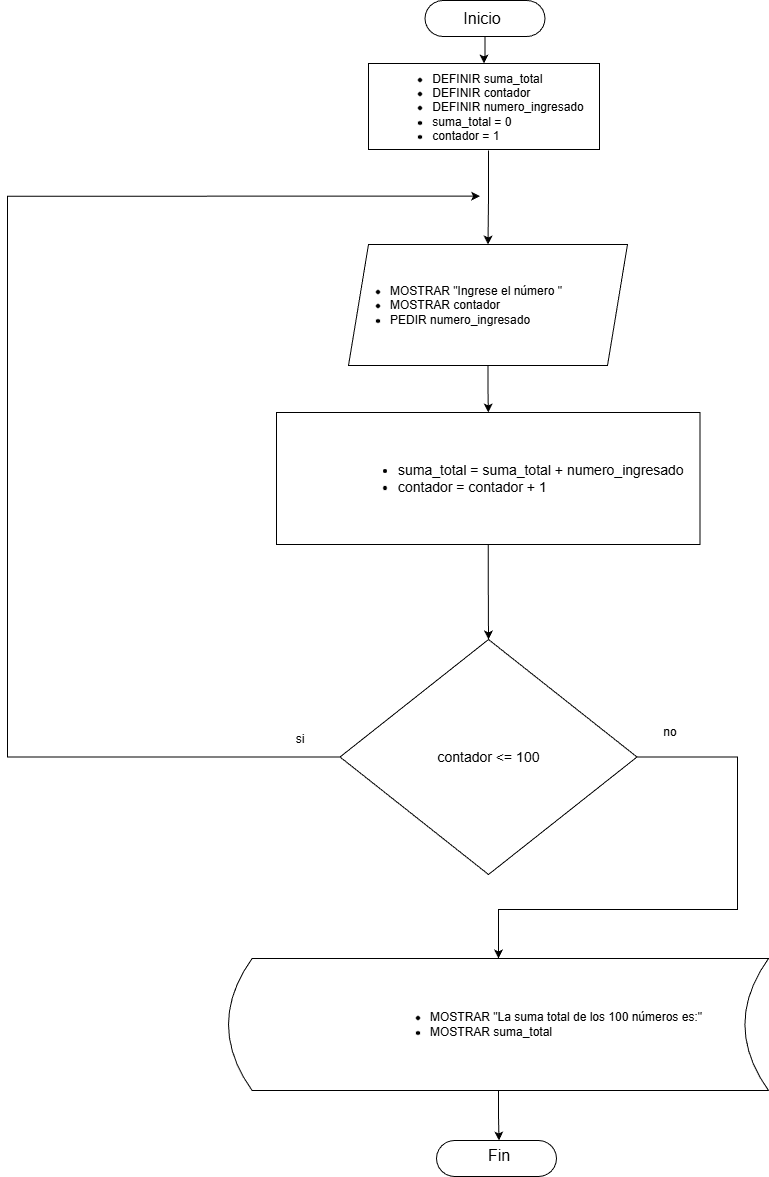

The diagram above was exported from draw.io. Its source (the exported page's mxGraphModel, read from the mxfile embedded in the PNG):
<mxGraphModel dx="1455" dy="846" grid="0" gridSize="10" guides="1" tooltips="1" connect="1" arrows="1" fold="1" page="1" pageScale="1" pageWidth="1100" pageHeight="850" math="0" shadow="0">
  <root>
    <mxCell id="0" />
    <mxCell id="1" parent="0" />
    <mxCell id="Qzmvb3BxccslXa5H59vE-36" edge="1" parent="1" source="Qzmvb3BxccslXa5H59vE-2" style="edgeStyle=orthogonalEdgeStyle;rounded=0;orthogonalLoop=1;jettySize=auto;html=1;" target="Qzmvb3BxccslXa5H59vE-35" value="">
      <mxGeometry relative="1" as="geometry" />
    </mxCell>
    <mxCell id="Qzmvb3BxccslXa5H59vE-2" parent="1" style="shape=parallelogram;perimeter=parallelogramPerimeter;whiteSpace=wrap;html=1;fixedSize=1;fontSize=12;align=left;" value="&lt;ul&gt;&lt;li&gt;MOSTRAR &quot;Ingrese el número &quot;&lt;/li&gt;&lt;li&gt;MOSTRAR contador&lt;/li&gt;&lt;li&gt;PEDIR numero_ingresado&lt;/li&gt;&lt;/ul&gt;" vertex="1">
      <mxGeometry height="121" width="279" x="405" y="264" as="geometry" />
    </mxCell>
    <mxCell id="Qzmvb3BxccslXa5H59vE-6" parent="1" style="rounded=0;whiteSpace=wrap;html=1;" value="" vertex="1">
      <mxGeometry height="86" width="231" x="425" y="83" as="geometry" />
    </mxCell>
    <mxCell id="Qzmvb3BxccslXa5H59vE-7" edge="1" parent="1" source="Qzmvb3BxccslXa5H59vE-8" style="edgeStyle=orthogonalEdgeStyle;rounded=0;orthogonalLoop=1;jettySize=auto;html=1;" target="Qzmvb3BxccslXa5H59vE-6" value="">
      <mxGeometry relative="1" as="geometry" />
    </mxCell>
    <mxCell id="Qzmvb3BxccslXa5H59vE-8" parent="1" style="rounded=1;whiteSpace=wrap;html=1;arcSize=50;" value="" vertex="1">
      <mxGeometry height="36" width="120" x="481.5" y="20" as="geometry" />
    </mxCell>
    <mxCell id="Qzmvb3BxccslXa5H59vE-9" parent="1" style="rounded=1;whiteSpace=wrap;html=1;arcSize=50;" value="" vertex="1">
      <mxGeometry height="36" width="120" x="493" y="1160" as="geometry" />
    </mxCell>
    <mxCell id="Qzmvb3BxccslXa5H59vE-10" parent="1" style="text;html=1;whiteSpace=wrap;strokeColor=none;fillColor=none;align=center;verticalAlign=middle;rounded=0;fontSize=16;" value="Inicio" vertex="1">
      <mxGeometry height="30" width="60" x="508.5" y="23" as="geometry" />
    </mxCell>
    <mxCell id="Qzmvb3BxccslXa5H59vE-11" parent="1" style="text;html=1;whiteSpace=wrap;strokeColor=none;fillColor=none;align=center;verticalAlign=middle;rounded=0;fontSize=16;" value="Fin" vertex="1">
      <mxGeometry height="30" width="60" x="525.5" y="1160" as="geometry" />
    </mxCell>
    <mxCell id="Qzmvb3BxccslXa5H59vE-12" edge="1" parent="1" source="Qzmvb3BxccslXa5H59vE-13" style="edgeStyle=orthogonalEdgeStyle;rounded=0;orthogonalLoop=1;jettySize=auto;html=1;" target="Qzmvb3BxccslXa5H59vE-2" value="">
      <mxGeometry relative="1" as="geometry" />
    </mxCell>
    <mxCell id="Qzmvb3BxccslXa5H59vE-13" parent="1" style="text;html=1;whiteSpace=wrap;strokeColor=none;fillColor=none;align=center;verticalAlign=middle;rounded=0;fontSize=12;" value="&lt;div style=&quot;text-align: left;&quot;&gt;&lt;ul&gt;&lt;li&gt;DEFINIR suma_total&lt;/li&gt;&lt;li&gt;DEFINIR contador&lt;/li&gt;&lt;li&gt;DEFINIR numero_ingresado&lt;/li&gt;&lt;li&gt;suma_total = 0&lt;/li&gt;&lt;li&gt;contador = 1&lt;/li&gt;&lt;/ul&gt;&lt;/div&gt;" vertex="1">
      <mxGeometry height="87" width="232" x="429" y="83" as="geometry" />
    </mxCell>
    <mxCell id="Qzmvb3BxccslXa5H59vE-27" edge="1" parent="1" source="Qzmvb3BxccslXa5H59vE-29" style="edgeStyle=orthogonalEdgeStyle;rounded=0;orthogonalLoop=1;jettySize=auto;html=1;">
      <mxGeometry relative="1" as="geometry">
        <Array as="points">
          <mxPoint x="64" y="776" />
          <mxPoint x="64" y="216" />
        </Array>
        <mxPoint x="536.620091756185" y="215.66947174072266" as="targetPoint" />
      </mxGeometry>
    </mxCell>
    <mxCell id="Qzmvb3BxccslXa5H59vE-28" edge="1" parent="1" source="Qzmvb3BxccslXa5H59vE-29" style="edgeStyle=orthogonalEdgeStyle;rounded=0;orthogonalLoop=1;jettySize=auto;html=1;entryX=0.5;entryY=0;entryDx=0;entryDy=0;" target="Qzmvb3BxccslXa5H59vE-33">
      <mxGeometry relative="1" as="geometry">
        <Array as="points">
          <mxPoint x="794" y="777" />
          <mxPoint x="794" y="929" />
          <mxPoint x="555" y="929" />
        </Array>
      </mxGeometry>
    </mxCell>
    <mxCell id="Qzmvb3BxccslXa5H59vE-29" parent="1" style="rhombus;whiteSpace=wrap;html=1;fontSize=14;" value="contador &amp;lt;= 100" vertex="1">
      <mxGeometry height="235" width="297" x="396.5" y="659" as="geometry" />
    </mxCell>
    <mxCell id="Qzmvb3BxccslXa5H59vE-30" parent="1" style="text;html=1;whiteSpace=wrap;strokeColor=none;fillColor=none;align=center;verticalAlign=middle;rounded=0;" value="si" vertex="1">
      <mxGeometry height="30" width="60" x="327" y="744" as="geometry" />
    </mxCell>
    <mxCell id="Qzmvb3BxccslXa5H59vE-31" parent="1" style="text;html=1;whiteSpace=wrap;strokeColor=none;fillColor=none;align=center;verticalAlign=middle;rounded=0;" value="no" vertex="1">
      <mxGeometry height="30" width="60" x="696.5" y="737" as="geometry" />
    </mxCell>
    <mxCell id="Qzmvb3BxccslXa5H59vE-32" edge="1" parent="1" source="Qzmvb3BxccslXa5H59vE-33" style="edgeStyle=orthogonalEdgeStyle;rounded=0;orthogonalLoop=1;jettySize=auto;html=1;entryX=0.5;entryY=0;entryDx=0;entryDy=0;" target="Qzmvb3BxccslXa5H59vE-11">
      <mxGeometry relative="1" as="geometry" />
    </mxCell>
    <mxCell id="Qzmvb3BxccslXa5H59vE-33" parent="1" style="shape=dataStorage;whiteSpace=wrap;html=1;fixedSize=1;size=23.591964721679346;align=left;fontSize=12;" value="&lt;blockquote style=&quot;margin: 0 0 0 40px; border: none; padding: 0px;&quot;&gt;&lt;blockquote style=&quot;margin: 0 0 0 40px; border: none; padding: 0px;&quot;&gt;&lt;blockquote style=&quot;margin: 0 0 0 40px; border: none; padding: 0px;&quot;&gt;&lt;blockquote style=&quot;margin: 0 0 0 40px; border: none; padding: 0px;&quot;&gt;&lt;ul&gt;&lt;li&gt;MOSTRAR &quot;La suma total de los 100 números es:&quot;&lt;/li&gt;&lt;li&gt;MOSTRAR suma_total&lt;/li&gt;&lt;/ul&gt;&lt;/blockquote&gt;&lt;/blockquote&gt;&lt;/blockquote&gt;&lt;/blockquote&gt;" vertex="1">
      <mxGeometry height="132" width="540" x="285" y="978" as="geometry" />
    </mxCell>
    <mxCell id="Qzmvb3BxccslXa5H59vE-37" edge="1" parent="1" source="Qzmvb3BxccslXa5H59vE-35" style="edgeStyle=orthogonalEdgeStyle;rounded=0;orthogonalLoop=1;jettySize=auto;html=1;" target="Qzmvb3BxccslXa5H59vE-29" value="">
      <mxGeometry relative="1" as="geometry" />
    </mxCell>
    <mxCell id="Qzmvb3BxccslXa5H59vE-35" parent="1" style="shape=dataStorage;whiteSpace=wrap;html=1;fixedSize=1;size=0;align=left;fontSize=14;" value="&lt;blockquote style=&quot;margin: 0 0 0 40px; border: none; padding: 0px;&quot;&gt;&lt;blockquote style=&quot;margin: 0 0 0 40px; border: none; padding: 0px;&quot;&gt;&lt;ul&gt;&lt;li&gt;suma_total = suma_total + numero_ingresado&lt;/li&gt;&lt;li&gt;contador = contador + 1&lt;/li&gt;&lt;/ul&gt;&lt;/blockquote&gt;&lt;/blockquote&gt;" vertex="1">
      <mxGeometry height="132" width="423.5" x="333" y="432" as="geometry" />
    </mxCell>
  </root>
</mxGraphModel>